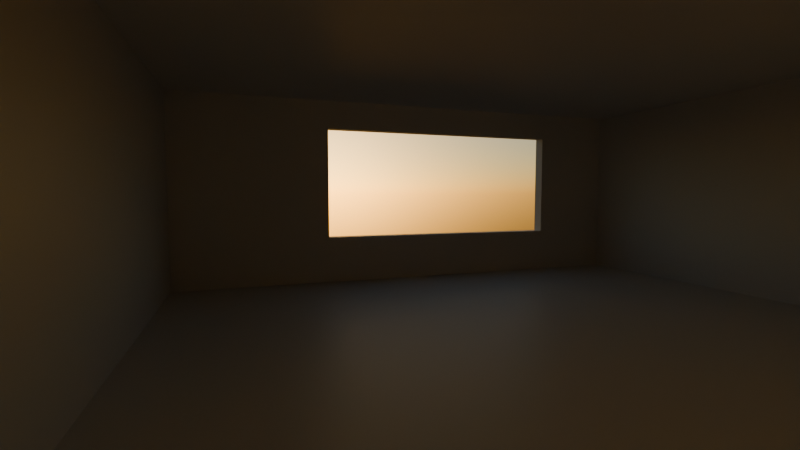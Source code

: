 # Source: House_Real.blend  (saved by Blender 4.2.66; exported with 4.5.12 LTS)
import bpy
from mathutils import Matrix  # noqa: F401  (used for matrix-valued properties, if any)

bpy.ops.wm.read_factory_settings(use_empty=True)
scene = bpy.context.scene
scene.name = 'Scene'

# ---- collections
col_collection = bpy.data.collections.new('Collection'); scene.collection.children.link(col_collection)

# ---- materials (node trees are filled in below, after node groups)
mat_material = bpy.data.materials.new('Material')
mat_material.alpha_threshold = 0.0
mat_material.roughness = 0.5
mat_material.line_color = (0.0, 0.0, 0.0, 1.0)

# ---- material node trees
mat_material.use_nodes = True; mat_material.node_tree.nodes.clear()
_N = mat_material.node_tree.nodes; _L = mat_material.node_tree.links
n0 = _N.new('ShaderNodeOutputMaterial'); n0.name = 'Material Output'; n0.location = (300, 300)
n1 = _N.new('ShaderNodeBsdfPrincipled'); n1.name = 'Principled BSDF'; n1.location = (10, 300)
n1.inputs[3].default_value = 1.45
_L.new(n1.outputs[0], n0.inputs[0])
n0.is_active_output = True

# ---- world
world_world = bpy.data.worlds.new('World'); scene.world = world_world
world_world.use_nodes = True; world_world.node_tree.nodes.clear()
_N = world_world.node_tree.nodes; _L = world_world.node_tree.links
n0 = _N.new('ShaderNodeOutputWorld'); n0.name = 'World Output'; n0.location = (300, 300)
n1 = _N.new('ShaderNodeBackground'); n1.name = 'Background'; n1.location = (10, 300)
n1.inputs[1].default_value = 0.7
n2 = _N.new('ShaderNodeTexSky'); n2.name = 'Sky Texture'; n2.location = (-190, 280)
n2.sun_intensity = 0.0
n2.sun_elevation = 0.09076
n2.sun_rotation = -1.429
_L.new(n1.outputs[0], n0.inputs[0])
_L.new(n2.outputs[0], n1.inputs[0])
n0.is_active_output = True
world_world.color = (0.05088, 0.05088, 0.05088)
world_world.sun_shadow_jitter_overblur = 0.0

# ---- cameras
cam_camera = bpy.data.cameras.new('Camera')
cam_camera.clip_end = 100.0
cam_camera.lens = 20.0
cam_camera.ortho_scale = 7.314

# ---- lights
light_light = bpy.data.lights.new('Light', 'POINT')
light_light.energy = 1000.0
light_light.shadow_soft_size = 0.1

# ---- meshes
me_cube = bpy.data.meshes.new('Cube')
me_cube.from_pydata([(1.0, 1.0, 1.0), (1.0, 1.0, -1.0), (1.0, -1.0, 1.0), (1.0, -1.0, -1.0), (-1.0, 1.0, 1.0), (-1.0, 1.0, -1.0), (-1.0, -1.0, 1.0), (-1.0, -1.0, -1.0), (-1.0, 1.0, -1.0), (-1.0, -1.0, -1.0), (-1.0, -1.0, 1.0), (-1.0, 1.0, 1.0), (-1.0, -0.4, -1.0), (1.0, -0.4, 1.0), (-1.0, -0.4, 1.0), (1.0, -0.4, -1.0), (-1.0, -0.4, -1.0), (-1.0, -0.4, 1.0), (-1.0, 0.65, 1.0), (1.0, 0.65, -1.0), (-1.0, 0.65, 1.0), (-1.0, 0.65, -1.0), (1.0, 0.65, 1.0), (-1.0, 0.65, -1.0), (1.0, 1.0, -0.5), (-1.0, -1.0, -0.5), (1.0, -1.0, -0.5), (-1.0, 1.0, -0.5), (-1.0, -1.0, -0.5), (-1.0, 1.0, -0.5), (-1.0, -0.4, -0.5), (1.0, -0.4, -0.5), (1.0, 0.65, -0.5), (-1.0, 0.65, -0.5), (-1.0, -1.0, 0.7), (-1.0, -1.0, 0.7), (1.0, 1.0, 0.7), (1.0, -1.0, 0.7), (-1.0, 1.0, 0.7), (-1.0, 1.0, 0.7), (-1.0, -0.4, 0.7), (1.0, -0.4, 0.7), (1.0, 0.65, 0.7), (-1.0, 0.65, 0.7), (-1.051, -0.4, 0.7), (-1.051, -0.4, -0.5), (-1.051, 0.65, 0.7), (-1.051, 0.65, -0.5)], [], [(13, 14, 6, 2), (37, 2, 6, 34), (27, 5, 8, 29), (12, 15, 3, 7), (41, 13, 2, 37), (38, 4, 0, 36), (43, 20, 11, 39), (34, 6, 10, 35), (12, 7, 9, 16), (18, 4, 11, 20), (6, 14, 17, 10), (21, 12, 16, 23), (35, 10, 17, 40), (42, 22, 13, 41), (21, 19, 15, 12), (22, 18, 14, 13), (0, 4, 18, 22), (5, 1, 19, 21), (36, 0, 22, 42), (5, 21, 23, 8), (14, 18, 20, 17), (40, 17, 20, 43), (16, 30, 33, 23), (1, 24, 32, 19), (19, 32, 31, 15), (9, 28, 30, 16), (7, 25, 28, 9), (23, 33, 29, 8), (5, 27, 24, 1), (15, 31, 26, 3), (38, 27, 29, 39), (3, 26, 25, 7), (4, 38, 39, 11), (43, 33, 47, 46), (24, 36, 42, 32), (32, 42, 41, 31), (28, 35, 40, 30), (25, 34, 35, 28), (33, 43, 39, 29), (27, 38, 36, 24), (31, 41, 37, 26), (26, 37, 34, 25), (40, 43, 46, 44), (33, 30, 45, 47), (30, 40, 44, 45)])
_uv = me_cube.uv_layers.new(name='UVMap')
_uv.uv.foreach_set('vector', [0.625, 0.675, 0.875, 0.675, 0.875, 0.75, 0.625, 0.75, 0.5875, 0.75, 0.625, 0.75, 0.625, 1.0, 0.5875, 1.0, 0.4375, 0.25, 0.375, 0.25, 0.375, 0.25, 0.4375, 0.25, 0.125, 0.675, 0.375, 0.675, 0.375, 0.75, 0.125, 0.75, 0.5875, 0.675, 0.625, 0.675, 0.625, 0.75, 0.5875, 0.75, 0.5875, 0.25, 0.625, 0.25, 0.625, 0.5, 0.5875, 0.5, 0.5875, 0.2062, 0.625, 0.2062, 0.625, 0.25, 0.5875, 0.25, 0.5875, 1.0, 0.625, 1.0, 0.625, 1.0, 0.5875, 1.0, 0.125, 0.675, 0.125, 0.75, 0.125, 0.75, 0.125, 0.675, 0.875, 0.5437, 0.875, 0.5, 0.875, 0.5, 0.875, 0.5438, 0.875, 0.75, 0.875, 0.675, 0.875, 0.675, 0.875, 0.75, 0.125, 0.5437, 0.125, 0.675, 0.125, 0.675, 0.125, 0.5437, 0.5875, 0.0, 0.625, 0.0, 0.625, 0.075, 0.5875, 0.075, 0.5875, 0.5437, 0.625, 0.5437, 0.625, 0.675, 0.5875, 0.675, 0.125, 0.5437, 0.375, 0.5437, 0.375, 0.675, 0.125, 0.675, 0.625, 0.5437, 0.875, 0.5437, 0.875, 0.675, 0.625, 0.675, 0.625, 0.5, 0.875, 0.5, 0.875, 0.5437, 0.625, 0.5437, 0.125, 0.5, 0.375, 0.5, 0.375, 0.5437, 0.125, 0.5437, 0.5875, 0.5, 0.625, 0.5, 0.625, 0.5437, 0.5875, 0.5437, 0.125, 0.5, 0.125, 0.5437, 0.125, 0.5437, 0.125, 0.5, 0.875, 0.675, 0.875, 0.5437, 0.875, 0.5438, 0.875, 0.675, 0.5875, 0.075, 0.625, 0.075, 0.625, 0.2062, 0.5875, 0.2062, 0.375, 0.075, 0.4375, 0.075, 0.4375, 0.2062, 0.375, 0.2062, 0.375, 0.5, 0.4375, 0.5, 0.4375, 0.5437, 0.375, 0.5437, 0.375, 0.5437, 0.4375, 0.5437, 0.4375, 0.675, 0.375, 0.675, 0.375, 0.0, 0.4375, 0.0, 0.4375, 0.075, 0.375, 0.075, 0.375, 1.0, 0.4375, 1.0, 0.4375, 1.0, 0.375, 1.0, 0.375, 0.2062, 0.4375, 0.2062, 0.4375, 0.25, 0.375, 0.25, 0.375, 0.25, 0.4375, 0.25, 0.4375, 0.5, 0.375, 0.5, 0.375, 0.675, 0.4375, 0.675, 0.4375, 0.75, 0.375, 0.75, 0.5875, 0.25, 0.4375, 0.25, 0.4375, 0.25, 0.5875, 0.25, 0.375, 0.75, 0.4375, 0.75, 0.4375, 1.0, 0.375, 1.0, 0.625, 0.25, 0.5875, 0.25, 0.5875, 0.25, 0.625, 0.25, 0.5875, 0.2062, 0.4375, 0.2062, 0.4375, 0.2062, 0.5875, 0.2062, 0.4375, 0.5, 0.5875, 0.5, 0.5875, 0.5437, 0.4375, 0.5437, 0.4375, 0.5437, 0.5875, 0.5437, 0.5875, 0.675, 0.4375, 0.675, 0.4375, 0.0, 0.5875, 0.0, 0.5875, 0.075, 0.4375, 0.075, 0.4375, 1.0, 0.5875, 1.0, 0.5875, 1.0, 0.4375, 1.0, 0.4375, 0.2062, 0.5875, 0.2062, 0.5875, 0.25, 0.4375, 0.25, 0.4375, 0.25, 0.5875, 0.25, 0.5875, 0.5, 0.4375, 0.5, 0.4375, 0.675, 0.5875, 0.675, 0.5875, 0.75, 0.4375, 0.75, 0.4375, 0.75, 0.5875, 0.75, 0.5875, 1.0, 0.4375, 1.0, 0.5875, 0.075, 0.5875, 0.2062, 0.5875, 0.2062, 0.5875, 0.075, 0.4375, 0.2062, 0.4375, 0.075, 0.4375, 0.075, 0.4375, 0.2062, 0.4375, 0.075, 0.5875, 0.075, 0.5875, 0.075, 0.4375, 0.075])
me_cube.materials.append(mat_material)
me_cube.use_mirror_vertex_groups = False
me_cube.update()

# ---- objects
ob_cube = bpy.data.objects.new('Cube', me_cube)
ob_light = bpy.data.objects.new('Light', light_light)
ob_camera = bpy.data.objects.new('Camera', cam_camera)

# ---- transforms, parenting, visibility, modifiers, constraints
ob_cube.location = (0.0, 0.0, 1.5)
ob_cube.scale = (4.0, 4.0, 1.5)
ob_cube.lock_rotations_4d = False
ob_cube.empty_display_type = 'ARROWS'
ob_cube.lineart.crease_threshold = 0.0
ob_light.location = (4.076, 1.005, 5.904)
ob_light.rotation_euler = (0.6503, 0.05522, 1.866)
ob_light.lock_rotations_4d = False
ob_light.empty_display_type = 'ARROWS'
ob_light.color = (0.0, 0.0, 0.0, 0.0)
ob_light.lineart.crease_threshold = 0.0
ob_camera.location = (3.359, -2.926, 1.478)
ob_camera.rotation_euler = (1.501, 0.0, 1.234)
ob_camera.lock_rotations_4d = False
ob_camera.empty_display_type = 'ARROWS'
ob_camera.color = (0.0, 0.0, 0.0, 0.0)
ob_camera.display_type = 'WIRE'
ob_camera.lineart.crease_threshold = 0.0

# ---- collection membership
col_collection.objects.link(ob_cube)
col_collection.objects.link(ob_light)
col_collection.objects.link(ob_camera)

# ---- scene / render settings (as saved in the file)
scene.camera = ob_camera
scene.frame_start = 1; scene.frame_end = 250; scene.frame_set(1)
scene.render.engine = 'CYCLES'
scene.view_settings.exposure = -3.019
bpy.context.view_layer.update()

